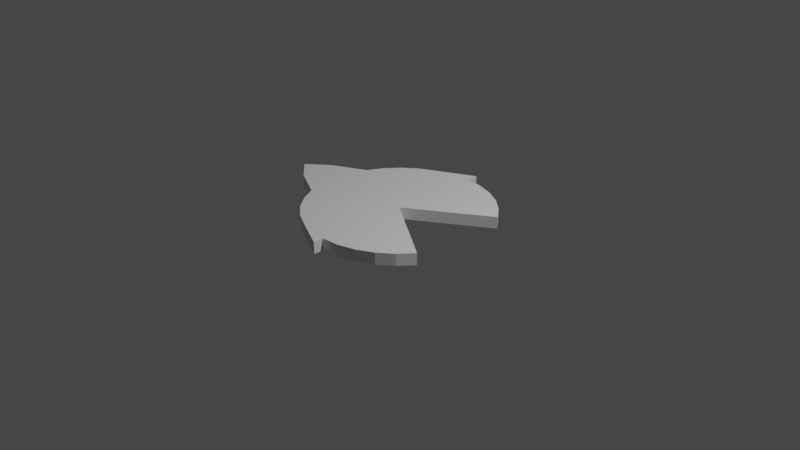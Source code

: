 # Source: soldado3.blend  (saved by Blender 2.91.10; exported with 4.5.12 LTS)
import bpy
from mathutils import Matrix  # noqa: F401  (used for matrix-valued properties, if any)

bpy.ops.wm.read_factory_settings(use_empty=True)
scene = bpy.context.scene
scene.name = 'Scene'

# ---- collections
col_collection = bpy.data.collections.new('Collection'); scene.collection.children.link(col_collection)

# ---- world
world_world = bpy.data.worlds.new('World'); scene.world = world_world
world_world.use_nodes = True; world_world.node_tree.nodes.clear()
_N = world_world.node_tree.nodes; _L = world_world.node_tree.links
n0 = _N.new('ShaderNodeOutputWorld'); n0.name = 'World Output'; n0.location = (300, 300)
n1 = _N.new('ShaderNodeBackground'); n1.name = 'Background'; n1.location = (10, 300)
n1.inputs[0].default_value = (0.05088, 0.05088, 0.05088, 1.0)
_L.new(n1.outputs[0], n0.inputs[0])
n0.is_active_output = True
world_world.color = (0.05088, 0.05088, 0.05088)
world_world.use_sun_shadow = False
world_world.sun_shadow_jitter_overblur = 0.0

# ---- cameras
cam_camera = bpy.data.cameras.new('Camera')
cam_camera.clip_end = 100.0
cam_camera.ortho_scale = 7.314

# ---- lights
light_light = bpy.data.lights.new('Light', 'POINT')
light_light.transmission_factor = 0.0
light_light.energy = 1000.0
light_light.shadow_soft_size = 0.1
light_light.shadow_maximum_resolution = 0.006
light_light.use_absolute_resolution = True

# ---- meshes
me_circle = bpy.data.meshes.new('Circle')
me_circle.from_pydata([(0.0, 1.0, 0.0), (0.006259, 1.129, 0.0), (-0.3827, 0.9239, 0.0), (-0.5556, 0.8315, 0.0), (-0.7071, 0.7071, 0.0), (-0.8315, 0.5556, 0.0), (-0.9239, 0.3827, 0.0), (-1.288, 0.1951, 0.0), (-1.515, 7.55e-08, 0.0), (-1.288, -0.1951, 0.0), (-0.9239, -0.3827, 0.0), (-0.8315, -0.5556, 0.0), (-0.7071, -0.7071, 0.0), (-0.5556, -0.8315, 0.0), (-0.3827, -0.9239, 0.0), (0.001326, -1.11, 0.0), (3.258e-07, -1.0, 0.0), (0.1951, -0.9808, 0.0), (0.3827, -0.9239, 0.0), (0.5556, -0.8315, 0.0), (0.7071, -0.7071, 0.0), (0.8315, -0.5556, 0.0), (0.8315, 0.5556, 0.0), (0.7071, 0.7071, 0.0), (0.5556, 0.8315, 0.0), (0.3827, 0.9239, 0.0), (0.1951, 0.9808, 0.0), (1.629e-07, 4.768e-07, 0.0), (0.0, 1.0, 0.1276), (0.006259, 1.129, 0.1276), (-0.3827, 0.9239, 0.1276), (-0.5556, 0.8315, 0.1276), (-0.7071, 0.7071, 0.1276), (-0.8315, 0.5556, 0.1276), (-0.9239, 0.3827, 0.1276), (-1.288, 0.1951, 0.1276), (-1.515, 7.55e-08, 0.1276), (-1.288, -0.1951, 0.1276), (-0.9239, -0.3827, 0.1276), (-0.8315, -0.5556, 0.1276), (-0.7071, -0.7071, 0.1276), (-0.5556, -0.8315, 0.1276), (-0.3827, -0.9239, 0.1276), (0.001326, -1.11, 0.1276), (3.258e-07, -1.0, 0.1276), (0.1951, -0.9808, 0.1276), (0.3827, -0.9239, 0.1276), (0.5556, -0.8315, 0.1276), (0.7071, -0.7071, 0.1276), (0.8315, -0.5556, 0.1276), (0.8315, 0.5556, 0.1276), (0.7071, 0.7071, 0.1276), (0.5556, 0.8315, 0.1276), (0.3827, 0.9239, 0.1276), (0.1951, 0.9808, 0.1276), (1.629e-07, 4.768e-07, 0.1276)], [], [(1, 0, 27, 8, 7, 6, 5, 4, 3, 2), (0, 26, 25, 24, 23, 22, 27), (27, 16, 15, 14, 13, 12, 11, 10, 9, 8), (21, 20, 19, 18, 17, 16, 27), (29, 30, 31, 32, 33, 34, 35, 36, 55, 28), (28, 55, 50, 51, 52, 53, 54), (55, 36, 37, 38, 39, 40, 41, 42, 43, 44), (49, 55, 44, 45, 46, 47, 48), (1, 2, 30, 29), (15, 16, 44, 43), (2, 3, 31, 30), (27, 22, 50, 55), (16, 17, 45, 44), (3, 4, 32, 31), (21, 27, 55, 49), (17, 18, 46, 45), (4, 5, 33, 32), (18, 19, 47, 46), (5, 6, 34, 33), (19, 20, 48, 47), (6, 7, 35, 34), (20, 21, 49, 48), (7, 8, 36, 35), (22, 23, 51, 50), (8, 9, 37, 36), (23, 24, 52, 51), (9, 10, 38, 37), (24, 25, 53, 52), (10, 11, 39, 38), (25, 26, 54, 53), (11, 12, 40, 39), (26, 0, 28, 54), (12, 13, 41, 40), (13, 14, 42, 41), (0, 1, 29, 28), (14, 15, 43, 42)])
_uv = me_circle.uv_layers.new(name='UVMap')
_uv.uv.foreach_set('vector', [0.0, 0.0, 0.0, 0.0, 0.0, 0.0, 0.0, 0.0, 0.0, 0.0, 0.0, 0.0, 0.0, 0.0, 0.0, 0.0, 0.0, 0.0, 0.0, 0.0, 0.0, 0.0, 0.0, 0.0, 0.0, 0.0, 0.0, 0.0, 0.0, 0.0, 0.0, 0.0, 0.0, 0.0, 0.0, 0.0, 0.0, 0.0, 0.0, 0.0, 0.0, 0.0, 0.0, 0.0, 0.0, 0.0, 0.0, 0.0, 0.0, 0.0, 0.0, 0.0, 0.0, 0.0, 0.0, 0.0, 0.0, 0.0, 0.0, 0.0, 0.0, 0.0, 0.0, 0.0, 0.0, 0.0, 0.0, 0.0, 0.0, 0.0, 0.0, 0.0, 0.0, 0.0, 0.0, 0.0, 0.0, 0.0, 0.0, 0.0, 0.0, 0.0, 0.0, 0.0, 0.0, 0.0, 0.0, 0.0, 0.0, 0.0, 0.0, 0.0, 0.0, 0.0, 0.0, 0.0, 0.0, 0.0, 0.0, 0.0, 0.0, 0.0, 0.0, 0.0, 0.0, 0.0, 0.0, 0.0, 0.0, 0.0, 0.0, 0.0, 0.0, 0.0, 0.0, 0.0, 0.0, 0.0, 0.0, 0.0, 0.0, 0.0, 0.0, 0.0, 0.0, 0.0, 0.0, 0.0, 0.0, 0.0, 0.0, 0.0, 0.0, 0.0, 0.0, 0.0, 0.0, 0.0, 0.0, 0.0, 0.0, 0.0, 0.0, 0.0, 0.0, 0.0, 0.0, 0.0, 0.0, 0.0, 0.0, 0.0, 0.0, 0.0, 0.0, 0.0, 0.0, 0.0, 0.0, 0.0, 0.0, 0.0, 0.0, 0.0, 0.0, 0.0, 0.0, 0.0, 0.0, 0.0, 0.0, 0.0, 0.0, 0.0, 0.0, 0.0, 0.0, 0.0, 0.0, 0.0, 0.0, 0.0, 0.0, 0.0, 0.0, 0.0, 0.0, 0.0, 0.0, 0.0, 0.0, 0.0, 0.0, 0.0, 0.0, 0.0, 0.0, 0.0, 0.0, 0.0, 0.0, 0.0, 0.0, 0.0, 0.0, 0.0, 0.0, 0.0, 0.0, 0.0, 0.0, 0.0, 0.0, 0.0, 0.0, 0.0, 0.0, 0.0, 0.0, 0.0, 0.0, 0.0, 0.0, 0.0, 0.0, 0.0, 0.0, 0.0, 0.0, 0.0, 0.0, 0.0, 0.0, 0.0, 0.0, 0.0, 0.0, 0.0, 0.0, 0.0, 0.0, 0.0, 0.0, 0.0, 0.0, 0.0, 0.0, 0.0, 0.0, 0.0, 0.0, 0.0, 0.0, 0.0, 0.0, 0.0, 0.0, 0.0, 0.0, 0.0, 0.0, 0.0, 0.0, 0.0, 0.0, 0.0, 0.0, 0.0, 0.0, 0.0, 0.0, 0.0, 0.0, 0.0, 0.0, 0.0, 0.0, 0.0, 0.0, 0.0, 0.0, 0.0, 0.0, 0.0, 0.0, 0.0, 0.0, 0.0, 0.0, 0.0, 0.0, 0.0, 0.0, 0.0, 0.0, 0.0, 0.0, 0.0, 0.0, 0.0, 0.0, 0.0, 0.0, 0.0, 0.0, 0.0, 0.0, 0.0, 0.0, 0.0, 0.0, 0.0, 0.0, 0.0, 0.0, 0.0, 0.0, 0.0, 0.0, 0.0, 0.0, 0.0, 0.0, 0.0, 0.0, 0.0, 0.0, 0.0, 0.0, 0.0, 0.0, 0.0, 0.0, 0.0, 0.0, 0.0, 0.0, 0.0, 0.0, 0.0, 0.0, 0.0, 0.0, 0.0, 0.0, 0.0, 0.0, 0.0, 0.0, 0.0, 0.0, 0.0, 0.0, 0.0, 0.0, 0.0, 0.0, 0.0, 0.0, 0.0])
me_circle.use_remesh_fix_poles = True
me_circle.use_remesh_preserve_attributes = False
me_circle.use_mirror_vertex_groups = False
me_circle.update()

# ---- objects
ob_light = bpy.data.objects.new('Light', light_light)
ob_camera = bpy.data.objects.new('Camera', cam_camera)
ob_circle = bpy.data.objects.new('Circle', me_circle)

# ---- transforms, parenting, visibility, modifiers, constraints
ob_light.location = (4.076, 1.005, 5.904)
ob_light.rotation_euler = (0.6503, 0.05522, 1.866)
ob_light.lock_rotations_4d = False
ob_light.empty_display_type = 'ARROWS'
ob_light.color = (0.0, 0.0, 0.0, 0.0)
ob_light.lineart.crease_threshold = 0.0
ob_camera.location = (7.359, -6.926, 4.958)
ob_camera.rotation_euler = (1.109, 0.0, 0.8149)
ob_camera.lock_rotations_4d = False
ob_camera.empty_display_type = 'ARROWS'
ob_camera.color = (0.0, 0.0, 0.0, 0.0)
ob_camera.display_type = 'WIRE'
ob_camera.lineart.crease_threshold = 0.0
ob_circle.location = (0.0, 0.0, 0.0)
ob_circle.lineart.crease_threshold = 0.0

# ---- collection membership
col_collection.objects.link(ob_light)
col_collection.objects.link(ob_camera)
col_collection.objects.link(ob_circle)

# ---- scene / render settings (as saved in the file)
scene.camera = ob_camera
scene.frame_start = 1; scene.frame_end = 250; scene.frame_set(1)
scene.render.engine = 'BLENDER_EEVEE_NEXT'
scene.cycles.use_denoising = False
scene.cycles.samples = 128
scene.cycles.sampling_pattern = 'TABULATED_SOBOL'
scene.cycles.use_adaptive_sampling = False
scene.cycles.use_light_tree = False
scene.view_settings.view_transform = 'Filmic'
bpy.context.view_layer.update()
